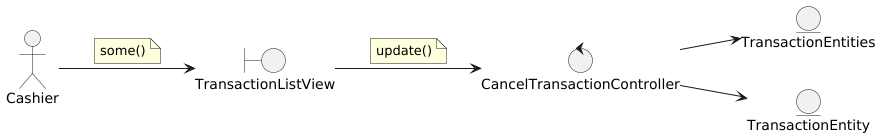

The diagram above was rendered by PlantUML. Its source (embedded in the PNG):
@startuml
left to right direction

actor Cashier

boundary TransactionListView

control CancelTransactionController

entity TransactionEntities
entity TransactionEntity


'--- Actor relations ---
Cashier --> TransactionListView
note on link
    some()
end note

'--- Views relations ---
TransactionListView --> CancelTransactionController
note on link
    update()
end note

'--- Controllers relations ---
CancelTransactionController --> TransactionEntities
CancelTransactionController --> TransactionEntity

'--- Entity relations ---

@enduml